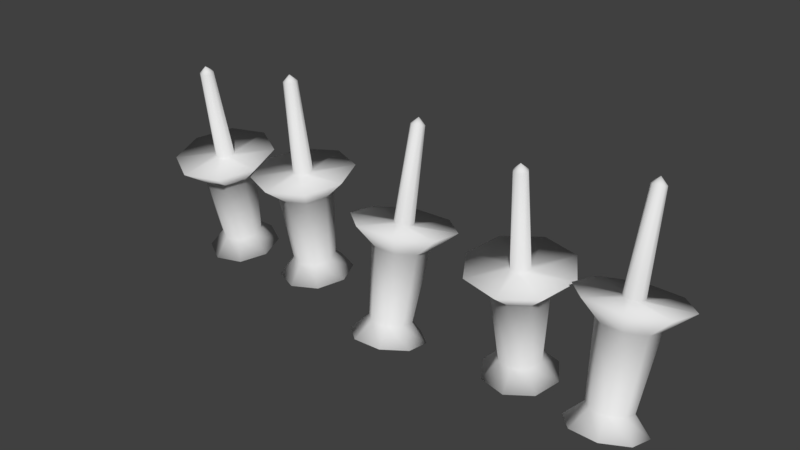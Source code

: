 # Source: tacks.blend  (saved by Blender 2.79.0; exported with 4.5.12 LTS)
import bpy
from mathutils import Matrix  # noqa: F401  (used for matrix-valued properties, if any)

bpy.ops.wm.read_factory_settings(use_empty=True)
scene = bpy.context.scene
scene.name = 'Scene'

# ---- collections
col_collection_1 = bpy.data.collections.new('Collection 1'); scene.collection.children.link(col_collection_1)

# ---- world
world_world = bpy.data.worlds.new('World'); scene.world = world_world
world_world.color = (0.05088, 0.05088, 0.05088)
world_world.use_sun_shadow = False
world_world.sun_shadow_jitter_overblur = 0.0
world_world.cycles.sampling_method = 'MANUAL'

# ---- meshes
me_cylinder = bpy.data.meshes.new('Cylinder')
me_cylinder.from_pydata([(-0.1263, -0.1186, -0.289), (-0.03641, 0.071, 0.3824), (-0.1332, -0.02479, -0.309), (-0.02303, 0.05967, 0.3849), (-0.07016, 0.04635, -0.3239), (-0.005379, 0.06091, 0.3846), (0.02579, 0.05311, -0.3251), (0.006211, 0.074, 0.3819), (0.09849, -0.008474, -0.3118), (0.004949, 0.09127, 0.3782), (0.1054, -0.1023, -0.2918), (-0.008425, 0.1026, 0.3758), (0.04235, -0.1735, -0.2769), (-0.02608, 0.1014, 0.376), (-0.05361, -0.1802, -0.2757), (-0.03767, 0.08826, 0.3787), (-0.07758, -0.0826, -0.2371), (-0.08146, -0.02956, -0.2483), (-0.04585, 0.01065, -0.2568), (0.008379, 0.01447, -0.2575), (0.04946, -0.02033, -0.25), (0.05334, -0.07337, -0.2387), (0.01773, -0.1136, -0.2302), (-0.03649, -0.1174, -0.2296), (-0.09822, -0.04069, 0.008218), (-0.1033, 0.02904, -0.006618), (-0.05651, 0.0819, -0.01773), (0.01479, 0.08692, -0.0186), (0.0688, 0.04117, -0.008734), (0.0739, -0.02857, 0.006102), (0.02709, -0.08143, 0.01721), (-0.04421, -0.08645, 0.01809), (-0.1699, -0.06055, 0.08698), (-0.1794, 0.06891, 0.05944), (-0.09249, 0.167, 0.03881), (0.03986, 0.1764, 0.03719), (0.1401, 0.09142, 0.05551), (0.1496, -0.03804, 0.08305), (0.06269, -0.1362, 0.1037), (-0.06966, -0.1455, 0.1053), (-0.04451, 0.0009238, 0.07425), (-0.04632, 0.02565, 0.06899), (-0.02972, 0.0444, 0.06505), (-0.004441, 0.04618, 0.06474), (0.01471, 0.02995, 0.06824), (0.01652, 0.005223, 0.0735), (-7.955e-05, -0.01352, 0.07744), (-0.02536, -0.0153, 0.07775), (-0.01579, 0.08581, 0.4023), (-0.01391, -0.06356, -0.3004), (-0.4123, 0.1518, -0.2301), (-0.4379, -0.01095, 0.4538), (-0.3234, 0.1149, -0.23), (-0.4543, -0.01765, 0.4526), (-0.2866, 0.02622, -0.2364), (-0.461, -0.03391, 0.451), (-0.3234, -0.0622, -0.2455), (-0.4543, -0.05022, 0.4498), (-0.4123, -0.09859, -0.252), (-0.4379, -0.05702, 0.4498), (-0.5011, -0.06163, -0.252), (-0.4216, -0.05033, 0.451), (-0.5379, 0.02703, -0.2456), (-0.4148, -0.03406, 0.4527), (-0.5011, 0.1155, -0.2365), (-0.4216, -0.01775, 0.4538), (-0.4144, 0.09232, -0.1769), (-0.3642, 0.07144, -0.1769), (-0.3434, 0.02133, -0.1805), (-0.3642, -0.02864, -0.1856), (-0.4144, -0.0492, -0.1893), (-0.4646, -0.02832, -0.1893), (-0.4854, 0.02179, -0.1857), (-0.4646, 0.07176, -0.1806), (-0.4236, 0.09293, 0.07261), (-0.3576, 0.06547, 0.07265), (-0.3302, -0.0004001, 0.0679), (-0.3576, -0.0661, 0.06114), (-0.4236, -0.09313, 0.05633), (-0.4896, -0.06567, 0.05629), (-0.5169, 0.0002003, 0.06104), (-0.4896, 0.0659, 0.0678), (-0.4263, 0.1662, 0.1524), (-0.3038, 0.1153, 0.1524), (-0.253, -0.007024, 0.1436), (-0.3038, -0.129, 0.1311), (-0.4263, -0.1792, 0.1221), (-0.5488, -0.1282, 0.1221), (-0.5995, -0.00591, 0.1309), (-0.5488, 0.1161, 0.1434), (-0.4263, 0.02652, 0.1401), (-0.4029, 0.01678, 0.1401), (-0.3932, -0.006573, 0.1385), (-0.4029, -0.02987, 0.1361), (-0.4263, -0.03946, 0.1344), (-0.4497, -0.02972, 0.1343), (-0.4594, -0.00636, 0.136), (-0.4497, 0.01694, 0.1384), (-0.4388, -0.03595, 0.4742), (-0.4123, 0.02663, -0.241), (0.3283, 0.1039, -0.2817), (0.4219, -0.02754, 0.403), (0.4097, 0.1551, -0.2774), (0.418, -0.04472, 0.4013), (0.5035, 0.1342, -0.281), (0.4275, -0.05959, 0.3996), (0.5548, 0.05332, -0.2902), (0.4447, -0.06344, 0.3989), (0.5336, -0.04003, -0.2997), (0.4597, -0.05403, 0.3997), (0.4523, -0.09121, -0.3039), (0.4636, -0.03685, 0.4015), (0.3584, -0.07025, -0.3004), (0.4542, -0.02198, 0.4032), (0.3071, 0.01058, -0.2912), (0.4369, -0.01813, 0.4038), (0.3738, 0.06655, -0.2277), (0.4198, 0.09548, -0.2253), (0.4728, 0.08363, -0.2273), (0.5018, 0.03795, -0.2326), (0.4898, -0.01481, -0.2379), (0.4438, -0.04373, -0.2403), (0.3908, -0.03189, -0.2383), (0.3618, 0.0138, -0.2331), (0.359, 0.05336, 0.02117), (0.4195, 0.09139, 0.02431), (0.4892, 0.07581, 0.02168), (0.5273, 0.01576, 0.01483), (0.5116, -0.0536, 0.00776), (0.4511, -0.09163, 0.004624), (0.3814, -0.07605, 0.007253), (0.3433, -0.016, 0.01411), (0.2948, 0.09152, 0.09961), (0.407, 0.1621, 0.1054), (0.5364, 0.1332, 0.1006), (0.6072, 0.02171, 0.08783), (0.5779, -0.107, 0.07471), (0.4657, -0.1776, 0.06889), (0.3363, -0.1487, 0.07377), (0.2655, -0.03723, 0.0865), (0.4093, 0.0112, 0.08954), (0.4307, 0.02469, 0.09065), (0.4555, 0.01917, 0.08972), (0.469, -0.002131, 0.08729), (0.4634, -0.02672, 0.08478), (0.442, -0.04021, 0.08367), (0.4172, -0.03469, 0.0846), (0.4037, -0.01339, 0.08703), (0.4411, -0.04314, 0.4238), (0.431, 0.03195, -0.2907), (-0.8812, 0.1502, -0.258), (-0.81, -0.0499, 0.4127), (-0.7886, 0.176, -0.2544), (-0.8187, -0.06512, 0.4101), (-0.7047, 0.1299, -0.2635), (-0.8139, -0.08189, 0.4071), (-0.6786, 0.03876, -0.2799), (-0.7984, -0.09038, 0.4054), (-0.7256, -0.04399, -0.2939), (-0.7814, -0.08562, 0.4061), (-0.8182, -0.06987, -0.2975), (-0.7727, -0.07039, 0.4086), (-0.9021, -0.02372, -0.2884), (-0.7775, -0.05363, 0.4117), (-0.9282, 0.06741, -0.272), (-0.793, -0.04514, 0.4133), (-0.8467, 0.09784, -0.2085), (-0.7944, 0.1125, -0.2065), (-0.7469, 0.08639, -0.2116), (-0.7322, 0.03488, -0.2209), (-0.7588, -0.01188, -0.2288), (-0.8111, -0.0265, -0.2308), (-0.8585, -0.0004264, -0.2257), (-0.8733, 0.05108, -0.2165), (-0.8578, 0.07192, 0.03958), (-0.789, 0.09115, 0.04221), (-0.7266, 0.05687, 0.03546), (-0.7073, -0.01084, 0.02331), (-0.7422, -0.07232, 0.01286), (-0.811, -0.09155, 0.01024), (-0.8733, -0.05727, 0.01698), (-0.8927, 0.01045, 0.02913), (-0.9065, 0.121, 0.123), (-0.7788, 0.1567, 0.1279), (-0.663, 0.09305, 0.1154), (-0.627, -0.03266, 0.0928), (-0.6919, -0.1468, 0.0734), (-0.8196, -0.1825, 0.06853), (-0.9353, -0.1188, 0.08105), (-0.9713, 0.00687, 0.1036), (-0.8197, 0.01268, 0.1029), (-0.7953, 0.0195, 0.1039), (-0.7732, 0.007343, 0.1015), (-0.7663, -0.01667, 0.09718), (-0.7787, -0.03847, 0.09347), (-0.8031, -0.04529, 0.09254), (-0.8252, -0.03313, 0.09493), (-0.8321, -0.009118, 0.09924), (-0.7955, -0.07166, 0.4315), (-0.8034, 0.05308, -0.276), (0.6706, -0.1177, -0.2529), (0.7574, 0.09389, 0.4124), (0.6777, -0.025, -0.2776), (0.769, 0.08099, 0.416), (0.7505, 0.036, -0.2928), (0.7866, 0.07981, 0.4166), (0.8464, 0.02957, -0.2896), (0.8, 0.09103, 0.4138), (0.9092, -0.04053, -0.2698), (0.8013, 0.1081, 0.4092), (0.9022, -0.1332, -0.2451), (0.7898, 0.121, 0.4056), (0.8294, -0.1942, -0.2299), (0.7721, 0.1222, 0.405), (0.7335, -0.1878, -0.2331), (0.7587, 0.1109, 0.4078), (0.7216, -0.08587, -0.2004), (0.7256, -0.03348, -0.2143), (0.7667, 0.0009979, -0.2229), (0.821, -0.002637, -0.2211), (0.8565, -0.04225, -0.2099), (0.8525, -0.09464, -0.196), (0.8113, -0.1291, -0.1874), (0.7571, -0.1255, -0.1892), (0.6966, -0.02837, 0.04131), (0.7019, 0.0405, 0.02294), (0.756, 0.08583, 0.01165), (0.8272, 0.08105, 0.01404), (0.8739, 0.02897, 0.02873), (0.8687, -0.03991, 0.0471), (0.8146, -0.08523, 0.0584), (0.7433, -0.08045, 0.056), (0.6196, -0.03401, 0.1173), (0.6293, 0.09386, 0.0832), (0.7297, 0.178, 0.06223), (0.8621, 0.1691, 0.06668), (0.9488, 0.07244, 0.09395), (0.939, -0.05543, 0.1281), (0.8386, -0.1396, 0.149), (0.7063, -0.1307, 0.1446), (0.7527, 0.009049, 0.1079), (0.7546, 0.03347, 0.1013), (0.7738, 0.04954, 0.09734), (0.799, 0.04785, 0.09819), (0.8156, 0.02938, 0.1034), (0.8137, 0.004958, 0.1099), (0.7946, -0.01111, 0.1139), (0.7693, -0.009419, 0.1131), (0.779, 0.1068, 0.4325), (0.7899, -0.07911, -0.2613)], [], [(42, 41, 15, 13), (47, 46, 5, 3), (45, 44, 9, 7), (43, 42, 13, 11), (41, 40, 1, 15), (40, 47, 3, 1), (1, 3, 48), (46, 45, 7, 5), (44, 43, 11, 9), (4, 6, 49), (14, 23, 16, 0), (12, 22, 23, 14), (10, 21, 22, 12), (8, 20, 21, 10), (6, 19, 20, 8), (4, 18, 19, 6), (2, 17, 18, 4), (0, 16, 17, 2), (23, 31, 24, 16), (22, 30, 31, 23), (21, 29, 30, 22), (20, 28, 29, 21), (19, 27, 28, 20), (18, 26, 27, 19), (17, 25, 26, 18), (16, 24, 25, 17), (31, 39, 32, 24), (30, 38, 39, 31), (29, 37, 38, 30), (28, 36, 37, 29), (27, 35, 36, 28), (26, 34, 35, 27), (25, 33, 34, 26), (24, 32, 33, 25), (39, 47, 40, 32), (38, 46, 47, 39), (37, 45, 46, 38), (36, 44, 45, 37), (35, 43, 44, 36), (34, 42, 43, 35), (33, 41, 42, 34), (32, 40, 41, 33), (15, 1, 48), (11, 13, 48), (7, 9, 48), (3, 5, 48), (13, 15, 48), (5, 7, 48), (9, 11, 48), (2, 4, 49), (14, 0, 49), (12, 14, 49), (10, 12, 49), (0, 2, 49), (8, 10, 49), (6, 8, 49), (92, 91, 65, 63), (97, 96, 55, 53), (95, 94, 59, 57), (93, 92, 63, 61), (91, 90, 51, 65), (90, 97, 53, 51), (51, 53, 98), (96, 95, 57, 55), (94, 93, 61, 59), (54, 56, 99), (64, 73, 66, 50), (62, 72, 73, 64), (60, 71, 72, 62), (58, 70, 71, 60), (56, 69, 70, 58), (54, 68, 69, 56), (52, 67, 68, 54), (50, 66, 67, 52), (73, 81, 74, 66), (72, 80, 81, 73), (71, 79, 80, 72), (70, 78, 79, 71), (69, 77, 78, 70), (68, 76, 77, 69), (67, 75, 76, 68), (66, 74, 75, 67), (81, 89, 82, 74), (80, 88, 89, 81), (79, 87, 88, 80), (78, 86, 87, 79), (77, 85, 86, 78), (76, 84, 85, 77), (75, 83, 84, 76), (74, 82, 83, 75), (89, 97, 90, 82), (88, 96, 97, 89), (87, 95, 96, 88), (86, 94, 95, 87), (85, 93, 94, 86), (84, 92, 93, 85), (83, 91, 92, 84), (82, 90, 91, 83), (65, 51, 98), (61, 63, 98), (57, 59, 98), (53, 55, 98), (63, 65, 98), (55, 57, 98), (59, 61, 98), (52, 54, 99), (64, 50, 99), (62, 64, 99), (60, 62, 99), (50, 52, 99), (58, 60, 99), (56, 58, 99), (142, 141, 115, 113), (147, 146, 105, 103), (145, 144, 109, 107), (143, 142, 113, 111), (141, 140, 101, 115), (140, 147, 103, 101), (101, 103, 148), (146, 145, 107, 105), (144, 143, 111, 109), (104, 106, 149), (114, 123, 116, 100), (112, 122, 123, 114), (110, 121, 122, 112), (108, 120, 121, 110), (106, 119, 120, 108), (104, 118, 119, 106), (102, 117, 118, 104), (100, 116, 117, 102), (123, 131, 124, 116), (122, 130, 131, 123), (121, 129, 130, 122), (120, 128, 129, 121), (119, 127, 128, 120), (118, 126, 127, 119), (117, 125, 126, 118), (116, 124, 125, 117), (131, 139, 132, 124), (130, 138, 139, 131), (129, 137, 138, 130), (128, 136, 137, 129), (127, 135, 136, 128), (126, 134, 135, 127), (125, 133, 134, 126), (124, 132, 133, 125), (139, 147, 140, 132), (138, 146, 147, 139), (137, 145, 146, 138), (136, 144, 145, 137), (135, 143, 144, 136), (134, 142, 143, 135), (133, 141, 142, 134), (132, 140, 141, 133), (115, 101, 148), (111, 113, 148), (107, 109, 148), (103, 105, 148), (113, 115, 148), (105, 107, 148), (109, 111, 148), (102, 104, 149), (114, 100, 149), (112, 114, 149), (110, 112, 149), (100, 102, 149), (108, 110, 149), (106, 108, 149), (192, 191, 165, 163), (197, 196, 155, 153), (195, 194, 159, 157), (193, 192, 163, 161), (191, 190, 151, 165), (190, 197, 153, 151), (151, 153, 198), (196, 195, 157, 155), (194, 193, 161, 159), (154, 156, 199), (164, 173, 166, 150), (162, 172, 173, 164), (160, 171, 172, 162), (158, 170, 171, 160), (156, 169, 170, 158), (154, 168, 169, 156), (152, 167, 168, 154), (150, 166, 167, 152), (173, 181, 174, 166), (172, 180, 181, 173), (171, 179, 180, 172), (170, 178, 179, 171), (169, 177, 178, 170), (168, 176, 177, 169), (167, 175, 176, 168), (166, 174, 175, 167), (181, 189, 182, 174), (180, 188, 189, 181), (179, 187, 188, 180), (178, 186, 187, 179), (177, 185, 186, 178), (176, 184, 185, 177), (175, 183, 184, 176), (174, 182, 183, 175), (189, 197, 190, 182), (188, 196, 197, 189), (187, 195, 196, 188), (186, 194, 195, 187), (185, 193, 194, 186), (184, 192, 193, 185), (183, 191, 192, 184), (182, 190, 191, 183), (165, 151, 198), (161, 163, 198), (157, 159, 198), (153, 155, 198), (163, 165, 198), (155, 157, 198), (159, 161, 198), (152, 154, 199), (164, 150, 199), (162, 164, 199), (160, 162, 199), (150, 152, 199), (158, 160, 199), (156, 158, 199), (242, 241, 215, 213), (247, 246, 205, 203), (245, 244, 209, 207), (243, 242, 213, 211), (241, 240, 201, 215), (240, 247, 203, 201), (201, 203, 248), (246, 245, 207, 205), (244, 243, 211, 209), (204, 206, 249), (214, 223, 216, 200), (212, 222, 223, 214), (210, 221, 222, 212), (208, 220, 221, 210), (206, 219, 220, 208), (204, 218, 219, 206), (202, 217, 218, 204), (200, 216, 217, 202), (223, 231, 224, 216), (222, 230, 231, 223), (221, 229, 230, 222), (220, 228, 229, 221), (219, 227, 228, 220), (218, 226, 227, 219), (217, 225, 226, 218), (216, 224, 225, 217), (231, 239, 232, 224), (230, 238, 239, 231), (229, 237, 238, 230), (228, 236, 237, 229), (227, 235, 236, 228), (226, 234, 235, 227), (225, 233, 234, 226), (224, 232, 233, 225), (239, 247, 240, 232), (238, 246, 247, 239), (237, 245, 246, 238), (236, 244, 245, 237), (235, 243, 244, 236), (234, 242, 243, 235), (233, 241, 242, 234), (232, 240, 241, 233), (215, 201, 248), (211, 213, 248), (207, 209, 248), (203, 205, 248), (213, 215, 248), (205, 207, 248), (209, 211, 248), (202, 204, 249), (214, 200, 249), (212, 214, 249), (210, 212, 249), (200, 202, 249), (208, 210, 249), (206, 208, 249)])
me_cylinder.polygons.foreach_set('use_smooth', [True] * 280)
_uv = me_cylinder.uv_layers.new(name='UVMap')
_uv.uv.foreach_set('vector', [0.819, 0.01278, 0.8358, 0.0109, 0.8566, 0.2103, 0.845, 0.2221, 0.8719, 0.008837, 0.89, 0.008837, 0.8861, 0.2009, 0.8769, 0.2015, 0.9081, 0.009532, 0.9262, 0.01092, 0.9047, 0.2056, 0.8953, 0.2022, 0.9442, 0.013, 0.9622, 0.01577, 0.925, 0.2239, 0.9146, 0.212, 0.8358, 0.0109, 0.8538, 0.009525, 0.8672, 0.2043, 0.8566, 0.2103, 0.8538, 0.009525, 0.8719, 0.008837, 0.8769, 0.2015, 0.8672, 0.2043, 0.8672, 0.2043, 0.8769, 0.2015, 0.8852, 0.2306, 0.89, 0.008837, 0.9081, 0.009532, 0.8953, 0.2022, 0.8861, 0.2009, 0.9262, 0.01092, 0.9442, 0.013, 0.9146, 0.212, 0.9047, 0.2056, 0.1607, 0.8993, 0.1497, 0.8895, 0.1607, 0.8722, 0.1428, 0.8681, 0.1376, 0.8672, 0.139, 0.8609, 0.1444, 0.8628, 0.1425, 0.8731, 0.1372, 0.8733, 0.1376, 0.8672, 0.1428, 0.8681, 0.1432, 0.8782, 0.1377, 0.8795, 0.1372, 0.8733, 0.1425, 0.8731, 0.1454, 0.8835, 0.1392, 0.8863, 0.1377, 0.8795, 0.1432, 0.8782, 0.1497, 0.8895, 0.1422, 0.8942, 0.1392, 0.8863, 0.1454, 0.8835, 0.1607, 0.8993, 0.1467, 0.9046, 0.1422, 0.8942, 0.1497, 0.8895, 0.1477, 0.8569, 0.1418, 0.8539, 0.1452, 0.845, 0.1561, 0.847, 0.1444, 0.8628, 0.139, 0.8609, 0.1418, 0.8539, 0.1477, 0.8569, 0.1376, 0.8672, 0.1111, 0.8664, 0.1109, 0.8587, 0.139, 0.8609, 0.1372, 0.8733, 0.111, 0.8738, 0.1111, 0.8664, 0.1376, 0.8672, 0.1377, 0.8795, 0.1107, 0.8811, 0.111, 0.8738, 0.1372, 0.8733, 0.1392, 0.8863, 0.11, 0.889, 0.1107, 0.8811, 0.1377, 0.8795, 0.1422, 0.8942, 0.1089, 0.8977, 0.11, 0.889, 0.1392, 0.8863, 0.1467, 0.9046, 0.1088, 0.9081, 0.1089, 0.8977, 0.1422, 0.8942, 0.1418, 0.8539, 0.1104, 0.8498, 0.11, 0.839, 0.1452, 0.845, 0.139, 0.8609, 0.1109, 0.8587, 0.1104, 0.8498, 0.1418, 0.8539, 0.1111, 0.8664, 0.1021, 0.8673, 0.1009, 0.8606, 0.1109, 0.8587, 0.111, 0.8738, 0.1024, 0.8739, 0.1021, 0.8673, 0.1111, 0.8664, 0.1107, 0.8811, 0.1019, 0.8806, 0.1024, 0.8739, 0.111, 0.8738, 0.11, 0.889, 0.1007, 0.8878, 0.1019, 0.8806, 0.1107, 0.8811, 0.1089, 0.8977, 0.09858, 0.8964, 0.1007, 0.8878, 0.11, 0.889, 0.1088, 0.9081, 0.09306, 0.9125, 0.09858, 0.8964, 0.1089, 0.8977, 0.1104, 0.8498, 0.09829, 0.8527, 0.09095, 0.8384, 0.11, 0.839, 0.1109, 0.8587, 0.1009, 0.8606, 0.09829, 0.8527, 0.1104, 0.8498, 0.1021, 0.8673, 0.08552, 0.8698, 0.08556, 0.8658, 0.1009, 0.8606, 0.1024, 0.8739, 0.08476, 0.8739, 0.08552, 0.8698, 0.1021, 0.8673, 0.1019, 0.8806, 0.08339, 0.8781, 0.08476, 0.8739, 0.1024, 0.8739, 0.1007, 0.8878, 0.08138, 0.8822, 0.08339, 0.8781, 0.1019, 0.8806, 0.09858, 0.8964, 0.07863, 0.8863, 0.08138, 0.8822, 0.1007, 0.8878, 0.09306, 0.9125, 0.07483, 0.89, 0.07863, 0.8863, 0.09858, 0.8964, 0.09829, 0.8527, 0.0846, 0.8619, 0.08179, 0.859, 0.09095, 0.8384, 0.1009, 0.8606, 0.08556, 0.8658, 0.0846, 0.8619, 0.09829, 0.8527, 0.8566, 0.2103, 0.8672, 0.2043, 0.8852, 0.2306, 0.9146, 0.212, 0.925, 0.2239, 0.8852, 0.2306, 0.8953, 0.2022, 0.9047, 0.2056, 0.8852, 0.2306, 0.8769, 0.2015, 0.8861, 0.2009, 0.8852, 0.2306, 0.845, 0.2221, 0.8566, 0.2103, 0.8852, 0.2306, 0.8861, 0.2009, 0.8953, 0.2022, 0.8852, 0.2306, 0.9047, 0.2056, 0.9146, 0.212, 0.8852, 0.2306, 0.1477, 0.8569, 0.1561, 0.847, 0.1607, 0.8722, 0.1428, 0.8681, 0.1444, 0.8628, 0.1607, 0.8722, 0.1425, 0.8731, 0.1428, 0.8681, 0.1607, 0.8722, 0.1432, 0.8782, 0.1425, 0.8731, 0.1607, 0.8722, 0.1444, 0.8628, 0.1477, 0.8569, 0.1607, 0.8722, 0.1454, 0.8835, 0.1432, 0.8782, 0.1607, 0.8722, 0.1497, 0.8895, 0.1454, 0.8835, 0.1607, 0.8722, 0.819, 0.01278, 0.8358, 0.0109, 0.8566, 0.2103, 0.845, 0.2221, 0.8719, 0.008837, 0.89, 0.008837, 0.8861, 0.2009, 0.8769, 0.2015, 0.9081, 0.009532, 0.9262, 0.01092, 0.9047, 0.2056, 0.8953, 0.2022, 0.9442, 0.013, 0.9622, 0.01577, 0.925, 0.2239, 0.9146, 0.212, 0.8358, 0.0109, 0.8538, 0.009525, 0.8672, 0.2043, 0.8566, 0.2103, 0.8538, 0.009525, 0.8719, 0.008837, 0.8769, 0.2015, 0.8672, 0.2043, 0.8672, 0.2043, 0.8769, 0.2015, 0.8852, 0.2306, 0.89, 0.008837, 0.9081, 0.009532, 0.8953, 0.2022, 0.8861, 0.2009, 0.9262, 0.01092, 0.9442, 0.013, 0.9146, 0.212, 0.9047, 0.2056, 0.1623, 0.64, 0.1513, 0.6301, 0.1623, 0.6129, 0.1444, 0.6087, 0.1392, 0.6078, 0.1406, 0.6015, 0.146, 0.6034, 0.144, 0.6137, 0.1387, 0.6139, 0.1392, 0.6078, 0.1444, 0.6087, 0.1448, 0.6188, 0.1392, 0.6201, 0.1387, 0.6139, 0.144, 0.6137, 0.1469, 0.6241, 0.1408, 0.6269, 0.1392, 0.6201, 0.1448, 0.6188, 0.1513, 0.6301, 0.1437, 0.6349, 0.1408, 0.6269, 0.1469, 0.6241, 0.1623, 0.64, 0.1483, 0.6452, 0.1437, 0.6349, 0.1513, 0.6301, 0.1493, 0.5976, 0.1433, 0.5945, 0.1468, 0.5857, 0.1576, 0.5876, 0.146, 0.6034, 0.1406, 0.6015, 0.1433, 0.5945, 0.1493, 0.5976, 0.1392, 0.6078, 0.1127, 0.6071, 0.1124, 0.5993, 0.1406, 0.6015, 0.1387, 0.6139, 0.1126, 0.6144, 0.1127, 0.6071, 0.1392, 0.6078, 0.1392, 0.6201, 0.1123, 0.6218, 0.1126, 0.6144, 0.1387, 0.6139, 0.1408, 0.6269, 0.1116, 0.6296, 0.1123, 0.6218, 0.1392, 0.6201, 0.1437, 0.6349, 0.1104, 0.6384, 0.1116, 0.6296, 0.1408, 0.6269, 0.1483, 0.6452, 0.1103, 0.6488, 0.1104, 0.6384, 0.1437, 0.6349, 0.1433, 0.5945, 0.112, 0.5904, 0.1115, 0.5796, 0.1468, 0.5857, 0.1406, 0.6015, 0.1124, 0.5993, 0.112, 0.5904, 0.1433, 0.5945, 0.1127, 0.6071, 0.1037, 0.608, 0.1025, 0.6012, 0.1124, 0.5993, 0.1126, 0.6144, 0.104, 0.6145, 0.1037, 0.608, 0.1127, 0.6071, 0.1123, 0.6218, 0.1035, 0.6212, 0.104, 0.6145, 0.1126, 0.6144, 0.1116, 0.6296, 0.1023, 0.6284, 0.1035, 0.6212, 0.1123, 0.6218, 0.1104, 0.6384, 0.1001, 0.6371, 0.1023, 0.6284, 0.1116, 0.6296, 0.1103, 0.6488, 0.09462, 0.6531, 0.1001, 0.6371, 0.1104, 0.6384, 0.112, 0.5904, 0.09985, 0.5933, 0.09251, 0.579, 0.1115, 0.5796, 0.1124, 0.5993, 0.1025, 0.6012, 0.09985, 0.5933, 0.112, 0.5904, 0.1037, 0.608, 0.08708, 0.6105, 0.08713, 0.6064, 0.1025, 0.6012, 0.104, 0.6145, 0.08633, 0.6146, 0.08708, 0.6105, 0.1037, 0.608, 0.1035, 0.6212, 0.08495, 0.6187, 0.08633, 0.6146, 0.104, 0.6145, 0.1023, 0.6284, 0.08294, 0.6229, 0.08495, 0.6187, 0.1035, 0.6212, 0.1001, 0.6371, 0.08019, 0.6269, 0.08294, 0.6229, 0.1023, 0.6284, 0.09462, 0.6531, 0.07639, 0.6306, 0.08019, 0.6269, 0.1001, 0.6371, 0.09985, 0.5933, 0.08616, 0.6026, 0.08335, 0.5996, 0.09251, 0.579, 0.1025, 0.6012, 0.08713, 0.6064, 0.08616, 0.6026, 0.09985, 0.5933, 0.8566, 0.2103, 0.8672, 0.2043, 0.8852, 0.2306, 0.9146, 0.212, 0.925, 0.2239, 0.8852, 0.2306, 0.8953, 0.2022, 0.9047, 0.2056, 0.8852, 0.2306, 0.8769, 0.2015, 0.8861, 0.2009, 0.8852, 0.2306, 0.845, 0.2221, 0.8566, 0.2103, 0.8852, 0.2306, 0.8861, 0.2009, 0.8953, 0.2022, 0.8852, 0.2306, 0.9047, 0.2056, 0.9146, 0.212, 0.8852, 0.2306, 0.1493, 0.5976, 0.1576, 0.5876, 0.1623, 0.6129, 0.1444, 0.6087, 0.146, 0.6034, 0.1623, 0.6129, 0.144, 0.6137, 0.1444, 0.6087, 0.1623, 0.6129, 0.1448, 0.6188, 0.144, 0.6137, 0.1623, 0.6129, 0.146, 0.6034, 0.1493, 0.5976, 0.1623, 0.6129, 0.1469, 0.6241, 0.1448, 0.6188, 0.1623, 0.6129, 0.1513, 0.6301, 0.1469, 0.6241, 0.1623, 0.6129, 0.819, 0.01278, 0.8358, 0.0109, 0.8566, 0.2103, 0.845, 0.2221, 0.8719, 0.008837, 0.89, 0.008837, 0.8861, 0.2009, 0.8769, 0.2015, 0.9081, 0.009532, 0.9262, 0.01092, 0.9047, 0.2056, 0.8953, 0.2022, 0.9442, 0.013, 0.9622, 0.01577, 0.925, 0.2239, 0.9146, 0.212, 0.8358, 0.0109, 0.8538, 0.009525, 0.8672, 0.2043, 0.8566, 0.2103, 0.8538, 0.009525, 0.8719, 0.008837, 0.8769, 0.2015, 0.8672, 0.2043, 0.8672, 0.2043, 0.8769, 0.2015, 0.8852, 0.2306, 0.89, 0.008837, 0.9081, 0.009532, 0.8953, 0.2022, 0.8861, 0.2009, 0.9262, 0.01092, 0.9442, 0.013, 0.9146, 0.212, 0.9047, 0.2056, 0.9154, 0.8978, 0.9044, 0.8879, 0.9154, 0.8707, 0.8975, 0.8665, 0.8923, 0.8656, 0.8937, 0.8593, 0.8991, 0.8613, 0.8971, 0.8716, 0.8919, 0.8717, 0.8923, 0.8656, 0.8975, 0.8665, 0.8979, 0.8766, 0.8924, 0.8779, 0.8919, 0.8717, 0.8971, 0.8716, 0.9001, 0.8819, 0.8939, 0.8847, 0.8924, 0.8779, 0.8979, 0.8766, 0.9044, 0.8879, 0.8968, 0.8927, 0.8939, 0.8847, 0.9001, 0.8819, 0.9154, 0.8978, 0.9014, 0.903, 0.8968, 0.8927, 0.9044, 0.8879, 0.9024, 0.8554, 0.8965, 0.8523, 0.8999, 0.8435, 0.9108, 0.8454, 0.8991, 0.8613, 0.8937, 0.8593, 0.8965, 0.8523, 0.9024, 0.8554, 0.8923, 0.8656, 0.8658, 0.8649, 0.8656, 0.8571, 0.8937, 0.8593, 0.8919, 0.8717, 0.8657, 0.8722, 0.8658, 0.8649, 0.8923, 0.8656, 0.8924, 0.8779, 0.8654, 0.8796, 0.8657, 0.8722, 0.8919, 0.8717, 0.8939, 0.8847, 0.8647, 0.8874, 0.8654, 0.8796, 0.8924, 0.8779, 0.8968, 0.8927, 0.8636, 0.8962, 0.8647, 0.8874, 0.8939, 0.8847, 0.9014, 0.903, 0.8635, 0.9066, 0.8636, 0.8962, 0.8968, 0.8927, 0.8965, 0.8523, 0.8651, 0.8482, 0.8646, 0.8374, 0.8999, 0.8435, 0.8937, 0.8593, 0.8656, 0.8571, 0.8651, 0.8482, 0.8965, 0.8523, 0.8658, 0.8649, 0.8568, 0.8658, 0.8556, 0.859, 0.8656, 0.8571, 0.8657, 0.8722, 0.8571, 0.8723, 0.8568, 0.8658, 0.8658, 0.8649, 0.8654, 0.8796, 0.8566, 0.879, 0.8571, 0.8723, 0.8657, 0.8722, 0.8647, 0.8874, 0.8554, 0.8863, 0.8566, 0.879, 0.8654, 0.8796, 0.8636, 0.8962, 0.8533, 0.8949, 0.8554, 0.8863, 0.8647, 0.8874, 0.8635, 0.9066, 0.8477, 0.911, 0.8533, 0.8949, 0.8636, 0.8962, 0.8651, 0.8482, 0.853, 0.8511, 0.8456, 0.8368, 0.8646, 0.8374, 0.8656, 0.8571, 0.8556, 0.859, 0.853, 0.8511, 0.8651, 0.8482, 0.8568, 0.8658, 0.8402, 0.8683, 0.8403, 0.8643, 0.8556, 0.859, 0.8571, 0.8723, 0.8395, 0.8724, 0.8402, 0.8683, 0.8568, 0.8658, 0.8566, 0.879, 0.8381, 0.8765, 0.8395, 0.8724, 0.8571, 0.8723, 0.8554, 0.8863, 0.8361, 0.8807, 0.8381, 0.8765, 0.8566, 0.879, 0.8533, 0.8949, 0.8333, 0.8847, 0.8361, 0.8807, 0.8554, 0.8863, 0.8477, 0.911, 0.8295, 0.8884, 0.8333, 0.8847, 0.8533, 0.8949, 0.853, 0.8511, 0.8393, 0.8604, 0.8365, 0.8574, 0.8456, 0.8368, 0.8556, 0.859, 0.8403, 0.8643, 0.8393, 0.8604, 0.853, 0.8511, 0.8566, 0.2103, 0.8672, 0.2043, 0.8852, 0.2306, 0.9146, 0.212, 0.925, 0.2239, 0.8852, 0.2306, 0.8953, 0.2022, 0.9047, 0.2056, 0.8852, 0.2306, 0.8769, 0.2015, 0.8861, 0.2009, 0.8852, 0.2306, 0.845, 0.2221, 0.8566, 0.2103, 0.8852, 0.2306, 0.8861, 0.2009, 0.8953, 0.2022, 0.8852, 0.2306, 0.9047, 0.2056, 0.9146, 0.212, 0.8852, 0.2306, 0.9024, 0.8554, 0.9108, 0.8454, 0.9154, 0.8707, 0.8975, 0.8665, 0.8991, 0.8613, 0.9154, 0.8707, 0.8971, 0.8716, 0.8975, 0.8665, 0.9154, 0.8707, 0.8979, 0.8766, 0.8971, 0.8716, 0.9154, 0.8707, 0.8991, 0.8613, 0.9024, 0.8554, 0.9154, 0.8707, 0.9001, 0.8819, 0.8979, 0.8766, 0.9154, 0.8707, 0.9044, 0.8879, 0.9001, 0.8819, 0.9154, 0.8707, 0.819, 0.01278, 0.8358, 0.0109, 0.8566, 0.2103, 0.845, 0.2221, 0.8719, 0.008837, 0.89, 0.008837, 0.8861, 0.2009, 0.8769, 0.2015, 0.9081, 0.009532, 0.9262, 0.01092, 0.9047, 0.2056, 0.8953, 0.2022, 0.9442, 0.013, 0.9622, 0.01577, 0.925, 0.2239, 0.9146, 0.212, 0.8358, 0.0109, 0.8538, 0.009525, 0.8672, 0.2043, 0.8566, 0.2103, 0.8538, 0.009525, 0.8719, 0.008837, 0.8769, 0.2015, 0.8672, 0.2043, 0.8672, 0.2043, 0.8769, 0.2015, 0.8852, 0.2306, 0.89, 0.008837, 0.9081, 0.009532, 0.8953, 0.2022, 0.8861, 0.2009, 0.9262, 0.01092, 0.9442, 0.013, 0.9146, 0.212, 0.9047, 0.2056, 0.4217, 0.9009, 0.4107, 0.891, 0.4217, 0.8738, 0.4038, 0.8696, 0.3985, 0.8688, 0.4, 0.8624, 0.4054, 0.8644, 0.4034, 0.8747, 0.3981, 0.8748, 0.3985, 0.8688, 0.4038, 0.8696, 0.4042, 0.8798, 0.3986, 0.8811, 0.3981, 0.8748, 0.4034, 0.8747, 0.4063, 0.885, 0.4001, 0.8878, 0.3986, 0.8811, 0.4042, 0.8798, 0.4107, 0.891, 0.4031, 0.8958, 0.4001, 0.8878, 0.4063, 0.885, 0.4217, 0.9009, 0.4077, 0.9062, 0.4031, 0.8958, 0.4107, 0.891, 0.4086, 0.8585, 0.4027, 0.8554, 0.4062, 0.8466, 0.417, 0.8486, 0.4054, 0.8644, 0.4, 0.8624, 0.4027, 0.8554, 0.4086, 0.8585, 0.3985, 0.8688, 0.372, 0.868, 0.3718, 0.8602, 0.4, 0.8624, 0.3981, 0.8748, 0.372, 0.8753, 0.372, 0.868, 0.3985, 0.8688, 0.3986, 0.8811, 0.3716, 0.8827, 0.372, 0.8753, 0.3981, 0.8748, 0.4001, 0.8878, 0.3709, 0.8905, 0.3716, 0.8827, 0.3986, 0.8811, 0.4031, 0.8958, 0.3698, 0.8993, 0.3709, 0.8905, 0.4001, 0.8878, 0.4077, 0.9062, 0.3697, 0.9097, 0.3698, 0.8993, 0.4031, 0.8958, 0.4027, 0.8554, 0.3713, 0.8514, 0.3709, 0.8406, 0.4062, 0.8466, 0.4, 0.8624, 0.3718, 0.8602, 0.3713, 0.8514, 0.4027, 0.8554, 0.372, 0.868, 0.3631, 0.8689, 0.3619, 0.8621, 0.3718, 0.8602, 0.372, 0.8753, 0.3633, 0.8755, 0.3631, 0.8689, 0.372, 0.868, 0.3716, 0.8827, 0.3629, 0.8822, 0.3633, 0.8755, 0.372, 0.8753, 0.3709, 0.8905, 0.3617, 0.8894, 0.3629, 0.8822, 0.3716, 0.8827, 0.3698, 0.8993, 0.3595, 0.898, 0.3617, 0.8894, 0.3709, 0.8905, 0.3697, 0.9097, 0.354, 0.9141, 0.3595, 0.898, 0.3698, 0.8993, 0.3713, 0.8514, 0.3592, 0.8543, 0.3519, 0.8399, 0.3709, 0.8406, 0.3718, 0.8602, 0.3619, 0.8621, 0.3592, 0.8543, 0.3713, 0.8514, 0.3631, 0.8689, 0.3465, 0.8714, 0.3465, 0.8674, 0.3619, 0.8621, 0.3633, 0.8755, 0.3457, 0.8755, 0.3465, 0.8714, 0.3631, 0.8689, 0.3629, 0.8822, 0.3443, 0.8797, 0.3457, 0.8755, 0.3633, 0.8755, 0.3617, 0.8894, 0.3423, 0.8838, 0.3443, 0.8797, 0.3629, 0.8822, 0.3595, 0.898, 0.3396, 0.8879, 0.3423, 0.8838, 0.3617, 0.8894, 0.354, 0.9141, 0.3358, 0.8916, 0.3396, 0.8879, 0.3595, 0.898, 0.3592, 0.8543, 0.3455, 0.8635, 0.3427, 0.8605, 0.3519, 0.8399, 0.3619, 0.8621, 0.3465, 0.8674, 0.3455, 0.8635, 0.3592, 0.8543, 0.8566, 0.2103, 0.8672, 0.2043, 0.8852, 0.2306, 0.9146, 0.212, 0.925, 0.2239, 0.8852, 0.2306, 0.8953, 0.2022, 0.9047, 0.2056, 0.8852, 0.2306, 0.8769, 0.2015, 0.8861, 0.2009, 0.8852, 0.2306, 0.845, 0.2221, 0.8566, 0.2103, 0.8852, 0.2306, 0.8861, 0.2009, 0.8953, 0.2022, 0.8852, 0.2306, 0.9047, 0.2056, 0.9146, 0.212, 0.8852, 0.2306, 0.4086, 0.8585, 0.417, 0.8486, 0.4217, 0.8738, 0.4038, 0.8696, 0.4054, 0.8644, 0.4217, 0.8738, 0.4034, 0.8747, 0.4038, 0.8696, 0.4217, 0.8738, 0.4042, 0.8798, 0.4034, 0.8747, 0.4217, 0.8738, 0.4054, 0.8644, 0.4086, 0.8585, 0.4217, 0.8738, 0.4063, 0.885, 0.4042, 0.8798, 0.4217, 0.8738, 0.4107, 0.891, 0.4063, 0.885, 0.4217, 0.8738, 0.819, 0.01278, 0.8358, 0.0109, 0.8566, 0.2103, 0.845, 0.2221, 0.8719, 0.008837, 0.89, 0.008837, 0.8861, 0.2009, 0.8769, 0.2015, 0.9081, 0.009532, 0.9262, 0.01092, 0.9047, 0.2056, 0.8953, 0.2022, 0.9442, 0.013, 0.9622, 0.01577, 0.925, 0.2239, 0.9146, 0.212, 0.8358, 0.0109, 0.8538, 0.009525, 0.8672, 0.2043, 0.8566, 0.2103, 0.8538, 0.009525, 0.8719, 0.008837, 0.8769, 0.2015, 0.8672, 0.2043, 0.8672, 0.2043, 0.8769, 0.2015, 0.8852, 0.2306, 0.89, 0.008837, 0.9081, 0.009532, 0.8953, 0.2022, 0.8861, 0.2009, 0.9262, 0.01092, 0.9442, 0.013, 0.9146, 0.212, 0.9047, 0.2056, 0.6654, 0.8947, 0.6544, 0.8848, 0.6654, 0.8676, 0.6475, 0.8634, 0.6423, 0.8625, 0.6437, 0.8562, 0.6491, 0.8581, 0.6471, 0.8684, 0.6419, 0.8686, 0.6423, 0.8625, 0.6475, 0.8634, 0.6479, 0.8735, 0.6424, 0.8748, 0.6419, 0.8686, 0.6471, 0.8684, 0.6501, 0.8788, 0.6439, 0.8816, 0.6424, 0.8748, 0.6479, 0.8735, 0.6544, 0.8848, 0.6468, 0.8896, 0.6439, 0.8816, 0.6501, 0.8788, 0.6654, 0.8947, 0.6514, 0.8999, 0.6468, 0.8896, 0.6544, 0.8848, 0.6524, 0.8522, 0.6465, 0.8492, 0.6499, 0.8403, 0.6608, 0.8423, 0.6491, 0.8581, 0.6437, 0.8562, 0.6465, 0.8492, 0.6524, 0.8522, 0.6423, 0.8625, 0.6158, 0.8617, 0.6156, 0.854, 0.6437, 0.8562, 0.6419, 0.8686, 0.6157, 0.8691, 0.6158, 0.8617, 0.6423, 0.8625, 0.6424, 0.8748, 0.6154, 0.8765, 0.6157, 0.8691, 0.6419, 0.8686, 0.6439, 0.8816, 0.6147, 0.8843, 0.6154, 0.8765, 0.6424, 0.8748, 0.6468, 0.8896, 0.6136, 0.893, 0.6147, 0.8843, 0.6439, 0.8816, 0.6514, 0.8999, 0.6135, 0.9035, 0.6136, 0.893, 0.6468, 0.8896, 0.6465, 0.8492, 0.6151, 0.8451, 0.6146, 0.8343, 0.6499, 0.8403, 0.6437, 0.8562, 0.6156, 0.854, 0.6151, 0.8451, 0.6465, 0.8492, 0.6158, 0.8617, 0.6068, 0.8627, 0.6056, 0.8559, 0.6156, 0.854, 0.6157, 0.8691, 0.6071, 0.8692, 0.6068, 0.8627, 0.6158, 0.8617, 0.6154, 0.8765, 0.6066, 0.8759, 0.6071, 0.8692, 0.6157, 0.8691, 0.6147, 0.8843, 0.6054, 0.8831, 0.6066, 0.8759, 0.6154, 0.8765, 0.6136, 0.893, 0.6033, 0.8917, 0.6054, 0.8831, 0.6147, 0.8843, 0.6135, 0.9035, 0.5977, 0.9078, 0.6033, 0.8917, 0.6136, 0.893, 0.6151, 0.8451, 0.603, 0.848, 0.5956, 0.8337, 0.6146, 0.8343, 0.6156, 0.854, 0.6056, 0.8559, 0.603, 0.848, 0.6151, 0.8451, 0.6068, 0.8627, 0.5902, 0.8651, 0.5903, 0.8611, 0.6056, 0.8559, 0.6071, 0.8692, 0.5895, 0.8693, 0.5902, 0.8651, 0.6068, 0.8627, 0.6066, 0.8759, 0.5881, 0.8734, 0.5895, 0.8693, 0.6071, 0.8692, 0.6054, 0.8831, 0.5861, 0.8776, 0.5881, 0.8734, 0.6066, 0.8759, 0.6033, 0.8917, 0.5833, 0.8816, 0.5861, 0.8776, 0.6054, 0.8831, 0.5977, 0.9078, 0.5795, 0.8853, 0.5833, 0.8816, 0.6033, 0.8917, 0.603, 0.848, 0.5893, 0.8573, 0.5865, 0.8543, 0.5956, 0.8337, 0.6056, 0.8559, 0.5903, 0.8611, 0.5893, 0.8573, 0.603, 0.848, 0.8566, 0.2103, 0.8672, 0.2043, 0.8852, 0.2306, 0.9146, 0.212, 0.925, 0.2239, 0.8852, 0.2306, 0.8953, 0.2022, 0.9047, 0.2056, 0.8852, 0.2306, 0.8769, 0.2015, 0.8861, 0.2009, 0.8852, 0.2306, 0.845, 0.2221, 0.8566, 0.2103, 0.8852, 0.2306, 0.8861, 0.2009, 0.8953, 0.2022, 0.8852, 0.2306, 0.9047, 0.2056, 0.9146, 0.212, 0.8852, 0.2306, 0.6524, 0.8522, 0.6608, 0.8423, 0.6654, 0.8676, 0.6475, 0.8634, 0.6491, 0.8581, 0.6654, 0.8676, 0.6471, 0.8684, 0.6475, 0.8634, 0.6654, 0.8676, 0.6479, 0.8735, 0.6471, 0.8684, 0.6654, 0.8676, 0.6491, 0.8581, 0.6524, 0.8522, 0.6654, 0.8676, 0.6501, 0.8788, 0.6479, 0.8735, 0.6654, 0.8676, 0.6544, 0.8848, 0.6501, 0.8788, 0.6654, 0.8676])
me_cylinder.use_remesh_preserve_volume = False
me_cylinder.use_remesh_preserve_attributes = False
me_cylinder.use_mirror_vertex_groups = False
me_cylinder.update()

# ---- objects
ob_cylinder = bpy.data.objects.new('Cylinder', me_cylinder)

# ---- transforms, parenting, visibility, modifiers, constraints
ob_cylinder.location = (0.0, 0.0, 0.0)
ob_cylinder.lineart.crease_threshold = 0.0

# ---- collection membership
col_collection_1.objects.link(ob_cylinder)

# ---- scene / render settings (as saved in the file)
scene.frame_start = 1; scene.frame_end = 250; scene.frame_set(1)
scene.render.engine = 'BLENDER_EEVEE_NEXT'
scene.render.resolution_percentage = 50
scene.render.fps = 25
scene.render.dither_intensity = 0.0
scene.cycles.use_denoising = False
scene.cycles.samples = 128
scene.cycles.sampling_pattern = 'TABULATED_SOBOL'
scene.cycles.use_adaptive_sampling = False
scene.cycles.use_light_tree = False
scene.cycles.blur_glossy = 0.0
scene.cycles.sample_clamp_indirect = 0.0
scene.view_settings.view_transform = 'Standard'
bpy.context.view_layer.update()

# ---- added for rendering (the .blend has no active camera and no usable light): camera, sun
cam_auto = bpy.data.cameras.new('AutoCamera')
cam_auto.lens = 50.0
cam_auto.sensor_width = 36.0
cam_auto.clip_end = 1000.0
ob_auto_camera = bpy.data.objects.new('AutoCamera', cam_auto)
scene.collection.objects.link(ob_auto_camera)
ob_auto_camera.location = (1.94358, -2.35396, 1.63845)
ob_auto_camera.rotation_euler = (1.09748, -7.21219e-08, 0.694738)
scene.camera = ob_auto_camera
light_auto_sun = bpy.data.lights.new('AutoSun', 'SUN')
light_auto_sun.energy = 3.0
light_auto_sun.angle = 0.0523599
ob_auto_sun = bpy.data.objects.new('AutoSun', light_auto_sun)
scene.collection.objects.link(ob_auto_sun)
ob_auto_sun.rotation_euler = (0.872665, 0.174533, 0.523599)
bpy.context.view_layer.update()
